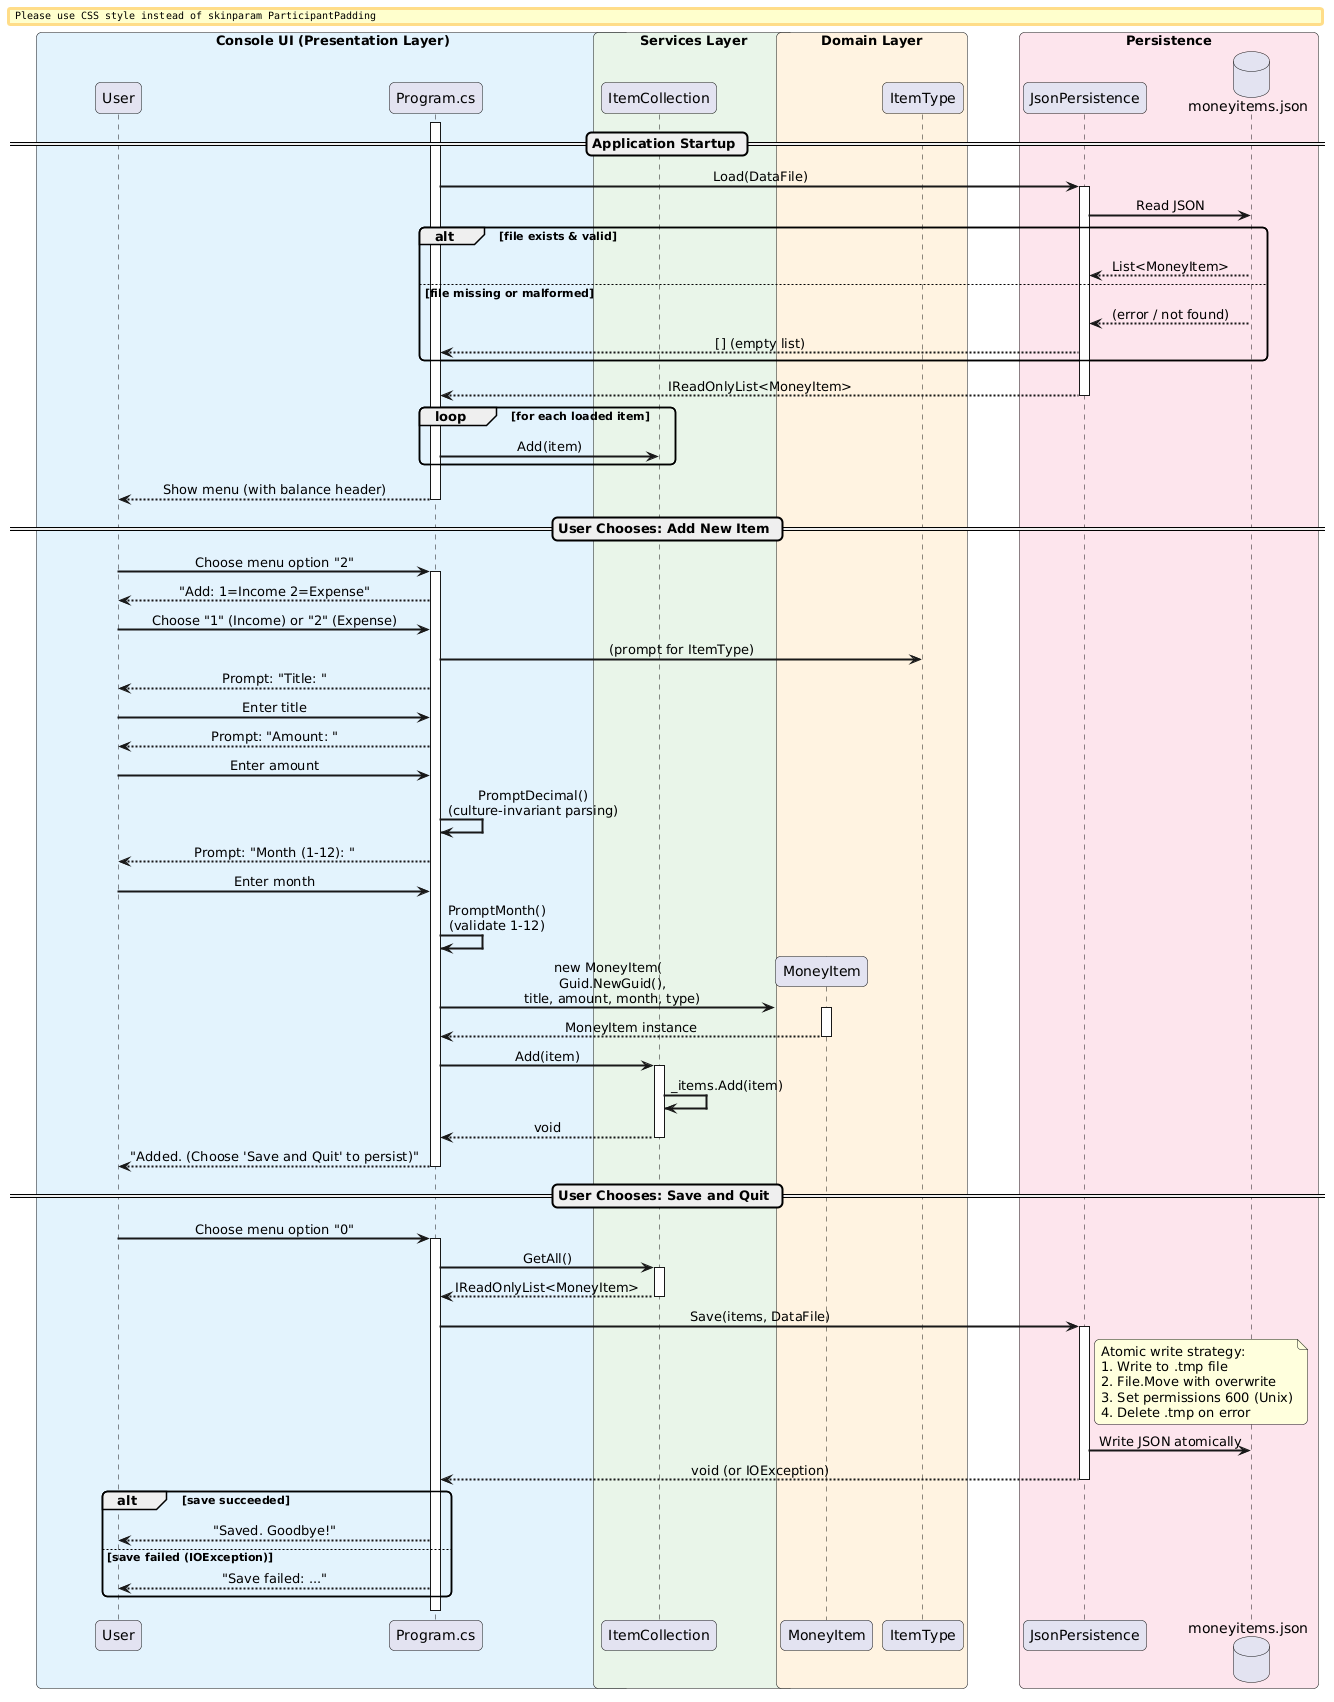

The diagram above was rendered by PlantUML. Its source (embedded in the PNG):
@startuml
' ============================================================
' Money Tracking - UML Sequence Diagram: Add Item Workflow
' Money Tracking Project - C# Console Application
' ============================================================

skinparam backgroundColor #FEFEFE
skinparam defaultFontName "Segoe UI"
skinparam sequenceArrowThickness 2
skinparam roundcorner 10
skinparam sequenceMessageAlign center
skinparam ParticipantPadding 30
skinparam BoxPadding 20

box "Console UI (Presentation Layer)" #E3F2FD
    participant "User" as User
    participant "Program.cs" as Program
end box

box "Services Layer" #E8F5E9
    participant "ItemCollection" as Collection
end box

box "Domain Layer" #FFF3E0
    participant "MoneyItem" as Item
    participant "ItemType" as Type
end box

box "Persistence" #FCE4EC
    participant "JsonPersistence" as Persistence
    database "moneyitems.json" as DB
end box

' ============================================================
' AUTO-LOAD AT STARTUP
' ============================================================

activate Program
== Application Startup ==
Program -> Persistence : Load(DataFile)
    activate Persistence
    Persistence -> DB : Read JSON
    alt file exists & valid
        DB --> Persistence : List<MoneyItem>
    else file missing or malformed
        DB --> Persistence : (error / not found)
        Persistence --> Program : [] (empty list)
    end
    Persistence --> Program : IReadOnlyList<MoneyItem>
    deactivate Persistence
loop for each loaded item
    Program -> Collection : Add(item)
end
Program --> User : Show menu (with balance header)
deactivate Program

' ============================================================
' ADD ITEM WORKFLOW
' ============================================================

== User Chooses: Add New Item ==
User -> Program : Choose menu option "2"
activate Program
Program --> User : "Add: 1=Income 2=Expense"
User -> Program : Choose "1" (Income) or "2" (Expense)
Program -> Type : (prompt for ItemType)

Program --> User : Prompt: "Title: "
User -> Program : Enter title
Program --> User : Prompt: "Amount: "
User -> Program : Enter amount
Program -> Program : PromptDecimal()\n(culture-invariant parsing)
Program --> User : Prompt: "Month (1-12): "
User -> Program : Enter month
Program -> Program : PromptMonth()\n(validate 1-12)

' Create MoneyItem
create Item
Program -> Item : new MoneyItem(\n  Guid.NewGuid(),\n  title, amount, month, type)
activate Item
Item --> Program : MoneyItem instance
deactivate Item

' Add to collection
Program -> Collection : Add(item)
activate Collection
Collection -> Collection : _items.Add(item)
Collection --> Program : void
deactivate Collection

Program --> User : "Added. (Choose 'Save and Quit' to persist)"
deactivate Program

' ============================================================
' SAVE AND QUIT
' ============================================================

== User Chooses: Save and Quit ==
User -> Program : Choose menu option "0"
activate Program
Program -> Collection : GetAll()
activate Collection
Collection --> Program : IReadOnlyList<MoneyItem>
deactivate Collection

Program -> Persistence : Save(items, DataFile)
    activate Persistence
    note right of Persistence
        Atomic write strategy:
        1. Write to .tmp file
        2. File.Move with overwrite
        3. Set permissions 600 (Unix)
        4. Delete .tmp on error
    end note
    Persistence -> DB : Write JSON atomically
    Persistence --> Program : void (or IOException)
    deactivate Persistence

alt save succeeded
    Program --> User : "Saved. Goodbye!"
else save failed (IOException)
    Program --> User : "Save failed: ..."
end

deactivate Program
@enduml